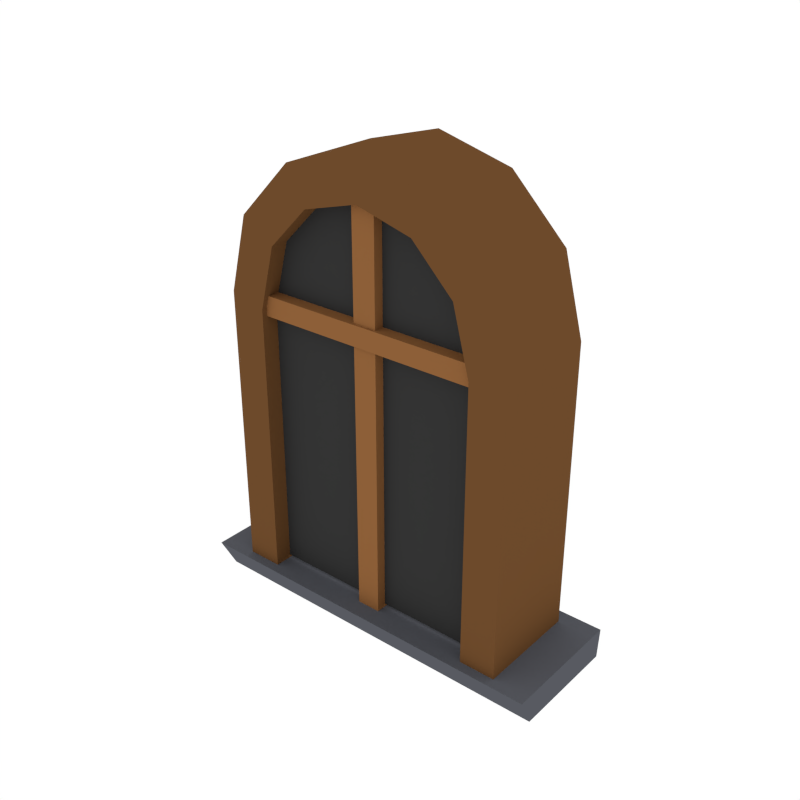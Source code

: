 # Source: Window_3.blend  (saved by Blender 2.79.0; exported with 4.5.12 LTS)
import bpy
from mathutils import Matrix  # noqa: F401  (used for matrix-valued properties, if any)

bpy.ops.wm.read_factory_settings(use_empty=True)
scene = bpy.context.scene
scene.name = 'Scene'

# ---- collections
col_collection_1 = bpy.data.collections.new('Collection 1'); scene.collection.children.link(col_collection_1)

# ---- materials (node trees are filled in below, after node groups)
mat_windows = bpy.data.materials.new('Windows')
mat_windows.alpha_threshold = 0.0
mat_windows.diffuse_color = (0.03522, 0.03522, 0.03522, 1.0)
mat_windows.roughness = 0.5
mat_wood_light = bpy.data.materials.new('Wood_Light')
mat_wood_light.alpha_threshold = 0.0
mat_wood_light.diffuse_color = (0.2668, 0.1153, 0.03969, 1.0)
mat_wood_light.roughness = 0.5
mat_wood = bpy.data.materials.new('Wood')
mat_wood.alpha_threshold = 0.0
mat_wood.diffuse_color = (0.1529, 0.06848, 0.02416, 1.0)
mat_wood.roughness = 0.5
mat_stone = bpy.data.materials.new('Stone')
mat_stone.alpha_threshold = 0.0
mat_stone.diffuse_color = (0.09704, 0.1023, 0.1193, 1.0)
mat_stone.roughness = 0.5

# ---- material node trees

# ---- world
world_world = bpy.data.worlds.new('World'); scene.world = world_world
world_world.color = (1.0, 1.0, 1.0)
world_world.use_sun_shadow = False
world_world.sun_shadow_jitter_overblur = 0.0
world_world.cycles.sampling_method = 'NONE'
world_world.cycles.sample_map_resolution = 256

# ---- meshes
me_cylinder_023 = bpy.data.meshes.new('Cylinder.023')
me_cylinder_023.from_pydata([(0.1557, -0.1139, -0.07451), (-0.1557, -0.1139, -0.07451), (0.1557, -0.1139, 0.3011), (-0.1557, -0.1139, 0.3011), (0.08331, -0.1139, 0.3938), (-0.08331, -0.1139, 0.3938), (-0.1588, -0.1286, 0.2656), (0.1588, -0.1286, 0.2656), (-0.1588, -0.08823, 0.2656), (0.1588, -0.08823, 0.2656), (-0.1588, -0.1286, 0.2419), (0.1588, -0.1286, 0.2419), (-0.1588, -0.08823, 0.2419), (0.1588, -0.08823, 0.2419), (-0.01418, -0.1257, -0.08328), (-0.01418, -0.1257, 0.3984), (-0.01418, -0.08531, -0.08328), (-0.01418, -0.08531, 0.3984), (0.01418, -0.1257, -0.08328), (0.01418, -0.1257, 0.3984), (0.01418, -0.08531, -0.08328), (0.01418, -0.08531, 0.3984), (0.1798, -0.1351, 0.2619), (0.1798, -0.0104, 0.2619), (0.1558, -0.1351, 0.3519), (0.1558, -0.0104, 0.3519), (0.08992, -0.1351, 0.4177), (0.08992, -0.0104, 0.4177), (1.978e-08, -0.1351, 0.4418), (8.788e-10, -0.0104, 0.4418), (-0.08992, -0.1351, 0.4177), (-0.08992, -0.0104, 0.4177), (-0.1558, -0.1351, 0.3519), (-0.1558, -0.0104, 0.3519), (-0.1798, -0.1351, 0.2619), (-0.1798, -0.0104, 0.2619), (0.1798, -0.1351, -0.08009), (0.1798, -0.0104, -0.08009), (-0.1798, -0.1351, -0.08009), (-0.1798, -0.0104, -0.08009), (0.1365, -0.1351, 0.2506), (0.1365, -0.0104, 0.2506), (0.1164, -0.1351, 0.3259), (0.1164, -0.0104, 0.3259), (0.06718, -0.1351, 0.3751), (0.06718, -0.0104, 0.3751), (2.161e-08, -0.1351, 0.3931), (1.318e-09, -0.0104, 0.3931), (-0.06718, -0.1351, 0.3751), (-0.06718, -0.0104, 0.3751), (-0.1164, -0.1351, 0.3259), (-0.1164, -0.0104, 0.3259), (-0.1365, -0.1351, 0.2506), (-0.1365, -0.0104, 0.2506), (0.1365, -0.1351, -0.08009), (0.1365, -0.0104, -0.08009), (-0.1365, -0.1351, -0.08009), (-0.1365, -0.0104, -0.08009), (0.2216, -0.127, -0.1167), (0.2216, 0.006421, -0.1167), (-0.2216, -0.127, -0.1167), (-0.2216, 0.006421, -0.1167), (0.2235, -0.1467, -0.07835), (0.2235, 0.006421, -0.07835), (-0.2235, -0.1467, -0.07835), (-0.2235, 0.006421, -0.07835)], [], [(1, 0, 2, 3), (3, 2, 4, 5), (6, 7, 9, 8), (12, 13, 11, 10), (10, 11, 7, 6), (8, 12, 10, 6), (13, 9, 7, 11), (14, 15, 17, 16), (20, 21, 19, 18), (18, 19, 15, 14), (16, 20, 18, 14), (21, 17, 15, 19), (22, 23, 25, 24), (24, 25, 27, 26), (26, 27, 29, 28), (28, 29, 31, 30), (30, 31, 33, 32), (32, 33, 35, 34), (34, 35, 39, 38), (23, 22, 36, 37), (40, 42, 43, 41), (42, 44, 45, 43), (44, 46, 47, 45), (46, 48, 49, 47), (48, 50, 51, 49), (50, 52, 53, 51), (52, 56, 57, 53), (41, 55, 54, 40), (22, 24, 42, 40), (24, 26, 44, 42), (26, 28, 46, 44), (28, 30, 48, 46), (30, 32, 50, 48), (32, 34, 52, 50), (34, 38, 56, 52), (36, 22, 40, 54), (58, 60, 61, 59), (62, 63, 65, 64), (58, 59, 63, 62), (60, 58, 62, 64), (60, 64, 65, 61)])
me_cylinder_023.polygons.foreach_set('material_index', [0, 0, 1, 1, 1, 1, 1, 1, 1, 1, 1, 1, 2, 2, 2, 2, 2, 2, 2, 2, 2, 2, 2, 2, 2, 2, 2, 2, 2, 2, 2, 2, 2, 2, 2, 2, 3, 3, 3, 3, 3])
me_cylinder_023.materials.append(mat_windows)
me_cylinder_023.materials.append(mat_wood_light)
me_cylinder_023.materials.append(mat_wood)
me_cylinder_023.materials.append(mat_stone)
me_cylinder_023.use_remesh_preserve_volume = False
me_cylinder_023.use_remesh_preserve_attributes = False
me_cylinder_023.use_mirror_vertex_groups = False
me_cylinder_023.update()

# ---- objects
ob_window_3 = bpy.data.objects.new('Window_3', me_cylinder_023)

# ---- transforms, parenting, visibility, modifiers, constraints
ob_window_3.location = (0.0, 0.0, 0.0)
ob_window_3.lineart.crease_threshold = 0.0

# ---- collection membership
col_collection_1.objects.link(ob_window_3)

# ---- scene / render settings (as saved in the file)
scene.frame_start = 1; scene.frame_end = 250; scene.frame_set(0)
scene.render.engine = 'CYCLES'
scene.render.resolution_x = 1000
scene.render.resolution_y = 1000
scene.render.dither_intensity = 0.0
scene.cycles.samples = 200
scene.cycles.sampling_pattern = 'TABULATED_SOBOL'
scene.cycles.light_sampling_threshold = 0.0
scene.cycles.use_adaptive_sampling = False
scene.cycles.use_light_tree = False
scene.cycles.caustics_reflective = False
scene.cycles.caustics_refractive = False
scene.cycles.blur_glossy = 0.0
scene.cycles.max_bounces = 2
scene.cycles.pixel_filter_type = 'GAUSSIAN'
scene.cycles.sample_clamp_indirect = 0.0
scene.view_settings.view_transform = 'Standard'
bpy.context.view_layer.update()

# ---- added for rendering (the .blend has no active camera): camera
cam_auto = bpy.data.cameras.new('AutoCamera')
cam_auto.lens = 50.0
cam_auto.sensor_width = 36.0
cam_auto.clip_end = 1000.0
ob_auto_camera = bpy.data.objects.new('AutoCamera', cam_auto)
scene.collection.objects.link(ob_auto_camera)
ob_auto_camera.location = (0.676889, -0.882428, 0.704033)
ob_auto_camera.rotation_euler = (1.09748, -7.21219e-08, 0.694738)
scene.camera = ob_auto_camera
bpy.context.view_layer.update()

